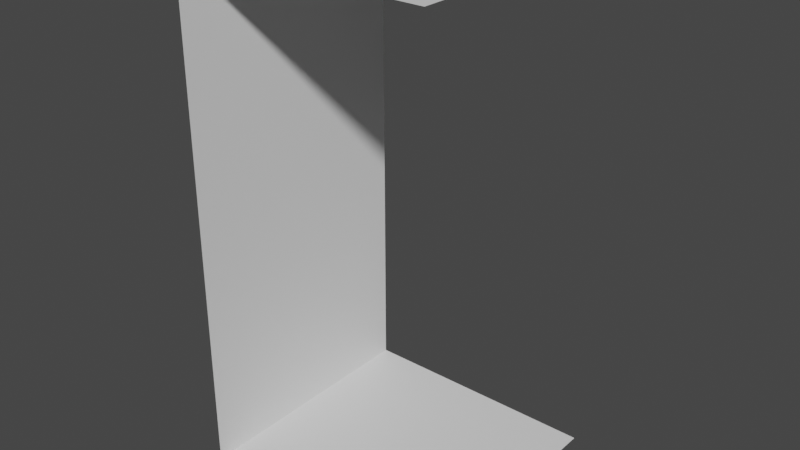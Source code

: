 # Source: Wall1.blend  (saved by Blender 4.0.36; exported with 4.5.12 LTS)
import bpy
from mathutils import Matrix  # noqa: F401  (used for matrix-valued properties, if any)

bpy.ops.wm.read_factory_settings(use_empty=True)
scene = bpy.context.scene
scene.name = 'Scene'

# ---- materials (node trees are filled in below, after node groups)
mat_material = bpy.data.materials.new('Material')
mat_material.alpha_threshold = 0.0
mat_material.use_transparent_shadow = False
mat_material.roughness = 0.5
mat_material.line_color = (0.0, 0.0, 0.0, 1.0)

# ---- material node trees
mat_material.use_nodes = True; mat_material.node_tree.nodes.clear()
_N = mat_material.node_tree.nodes; _L = mat_material.node_tree.links
n0 = _N.new('ShaderNodeOutputMaterial'); n0.name = 'Material Output'; n0.location = (300, 300)
n1 = _N.new('ShaderNodeBsdfPrincipled'); n1.name = 'Principled BSDF'; n1.location = (10, 300)
n1.distribution = 'GGX'
n1.subsurface_method = 'RANDOM_WALK_SKIN'
n1.inputs[3].default_value = 1.45
n1.inputs[27].default_value = (0.0, 0.0, 0.0, 1.0)
n1.inputs[28].default_value = 1.0
_L.new(n1.outputs[0], n0.inputs[0])
n0.is_active_output = True

# ---- world
world_world = bpy.data.worlds.new('World'); scene.world = world_world
world_world.use_nodes = True; world_world.node_tree.nodes.clear()
_N = world_world.node_tree.nodes; _L = world_world.node_tree.links
n0 = _N.new('ShaderNodeOutputWorld'); n0.name = 'World Output'; n0.location = (300, 300)
n1 = _N.new('ShaderNodeBackground'); n1.name = 'Background'; n1.location = (10, 300)
n1.inputs[0].default_value = (0.05088, 0.05088, 0.05088, 1.0)
_L.new(n1.outputs[0], n0.inputs[0])
n0.is_active_output = True
world_world.color = (0.05088, 0.05088, 0.05088)
world_world.use_sun_shadow = False
world_world.sun_shadow_jitter_overblur = 0.0

# ---- meshes
me_cube = bpy.data.meshes.new('Cube')
me_cube.from_pydata([(1.0, 0.0, 1.0), (1.0, 4.0, 1.0), (1.0, 5.96e-08, -1.0), (1.0, 4.0, -1.0), (-1.0, 0.0, 1.0), (-1.0, 4.0, 1.0), (-1.0, 5.96e-08, -1.0), (-1.0, 4.0, -1.0), (-1.0, 2.0, -1.0), (-1.0, 2.0, 1.0)], [], [(0, 2, 6, 4), (8, 9, 4, 6), (5, 7, 3, 1), (7, 5, 9, 8)])
_uv = me_cube.uv_layers.new(name='UVMap')
_uv.uv.foreach_set('vector', [0.0, 0.0, 1.0, 9.921e-10, 1.0, 1.0, 0.0, 1.0, 1.0, 1.0, 0.0, 1.0, -1.49e-08, 1.093e-08, 1.0, 3.973e-09, 0.0, 0.0, 1.0, 0.0, 1.0, 1.0, 0.0, 1.0, 1.0, 1.0, 2.881e-08, 1.0, 6.955e-09, 0.0, 1.0, 0.0])
me_cube.materials.append(mat_material)
me_cube.use_mirror_vertex_groups = False
me_cube.update()

# ---- objects
ob_cube = bpy.data.objects.new('Cube', me_cube)

# ---- transforms, parenting, visibility, modifiers, constraints
ob_cube.location = (0.0, 0.0, 0.0)
ob_cube.rotation_euler = (1.571, 0.0, 0.0)
ob_cube.lock_rotations_4d = False
ob_cube.empty_display_type = 'ARROWS'
ob_cube.lineart.crease_threshold = 0.0

# ---- collection membership
scene.collection.objects.link(ob_cube)

# ---- scene / render settings (as saved in the file)
scene.frame_start = 1; scene.frame_end = 250; scene.frame_set(22)
scene.render.engine = 'BLENDER_EEVEE_NEXT'
scene.cycles.sampling_pattern = 'TABULATED_SOBOL'
scene.view_settings.view_transform = 'Filmic'
bpy.context.view_layer.update()

# ---- added for rendering (the .blend has no active camera and no usable light): camera, sun
cam_auto = bpy.data.cameras.new('AutoCamera')
cam_auto.lens = 50.0
cam_auto.sensor_width = 36.0
cam_auto.clip_end = 1000.0
ob_auto_camera = bpy.data.objects.new('AutoCamera', cam_auto)
scene.collection.objects.link(ob_auto_camera)
ob_auto_camera.location = (4.53266, -5.43919, 5.62613)
ob_auto_camera.rotation_euler = (1.09748, -7.21219e-08, 0.694738)
scene.camera = ob_auto_camera
light_auto_sun = bpy.data.lights.new('AutoSun', 'SUN')
light_auto_sun.energy = 3.0
light_auto_sun.angle = 0.0523599
ob_auto_sun = bpy.data.objects.new('AutoSun', light_auto_sun)
scene.collection.objects.link(ob_auto_sun)
ob_auto_sun.rotation_euler = (0.872665, 0.174533, 0.523599)
bpy.context.view_layer.update()
